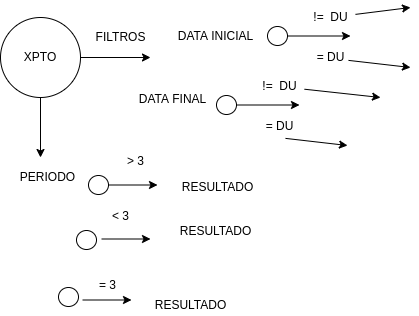

The diagram above was exported from draw.io. Its source (the exported page's mxGraphModel, read from the mxfile embedded in the PNG):
<mxGraphModel dx="440" dy="461" grid="1" gridSize="10" guides="1" tooltips="1" connect="1" arrows="1" fold="1" page="1" pageScale="1" pageWidth="827" pageHeight="1169" math="0" shadow="0">
  <root>
    <mxCell id="0" />
    <mxCell id="1" parent="0" />
    <mxCell id="3" style="edgeStyle=none;html=1;" parent="1" source="2" edge="1">
      <mxGeometry relative="1" as="geometry">
        <mxPoint x="170" y="100" as="targetPoint" />
        <Array as="points" />
      </mxGeometry>
    </mxCell>
    <mxCell id="16" style="edgeStyle=none;html=1;" parent="1" source="2" edge="1">
      <mxGeometry relative="1" as="geometry">
        <mxPoint x="60" y="200" as="targetPoint" />
      </mxGeometry>
    </mxCell>
    <mxCell id="2" value="XPTO" style="ellipse;whiteSpace=wrap;html=1;aspect=fixed;" parent="1" vertex="1">
      <mxGeometry x="20" y="60" width="80" height="80" as="geometry" />
    </mxCell>
    <mxCell id="4" value="FILTROS" style="text;html=1;align=center;verticalAlign=middle;resizable=0;points=[];autosize=1;strokeColor=none;fillColor=none;" parent="1" vertex="1">
      <mxGeometry x="105" y="70" width="70" height="20" as="geometry" />
    </mxCell>
    <mxCell id="5" value="DATA INICIAL" style="text;html=1;align=center;verticalAlign=middle;resizable=0;points=[];autosize=1;strokeColor=none;fillColor=none;" parent="1" vertex="1">
      <mxGeometry x="190" y="69" width="90" height="20" as="geometry" />
    </mxCell>
    <mxCell id="6" value="DATA FINAL" style="text;html=1;align=center;verticalAlign=middle;resizable=0;points=[];autosize=1;strokeColor=none;fillColor=none;" parent="1" vertex="1">
      <mxGeometry x="152" y="132" width="80" height="20" as="geometry" />
    </mxCell>
    <mxCell id="11" style="edgeStyle=none;html=1;" parent="1" source="9" edge="1">
      <mxGeometry relative="1" as="geometry">
        <mxPoint x="370" y="78.5" as="targetPoint" />
      </mxGeometry>
    </mxCell>
    <mxCell id="9" value="" style="ellipse;whiteSpace=wrap;html=1;" parent="1" vertex="1">
      <mxGeometry x="287" y="69" width="20" height="19" as="geometry" />
    </mxCell>
    <mxCell id="30" style="edgeStyle=none;html=1;" edge="1" parent="1" source="12">
      <mxGeometry relative="1" as="geometry">
        <mxPoint x="430" y="50" as="targetPoint" />
      </mxGeometry>
    </mxCell>
    <mxCell id="12" value="!=&amp;nbsp; DU" style="text;html=1;align=center;verticalAlign=middle;resizable=0;points=[];autosize=1;strokeColor=none;fillColor=none;" parent="1" vertex="1">
      <mxGeometry x="325" y="50" width="50" height="20" as="geometry" />
    </mxCell>
    <mxCell id="13" value="= DU" style="text;html=1;align=center;verticalAlign=middle;resizable=0;points=[];autosize=1;strokeColor=none;fillColor=none;" parent="1" vertex="1">
      <mxGeometry x="330" y="90" width="40" height="20" as="geometry" />
    </mxCell>
    <mxCell id="17" value="PERIODO" style="text;html=1;align=center;verticalAlign=middle;resizable=0;points=[];autosize=1;strokeColor=none;fillColor=none;" parent="1" vertex="1">
      <mxGeometry x="32" y="210" width="70" height="20" as="geometry" />
    </mxCell>
    <mxCell id="21" style="edgeStyle=none;html=1;" parent="1" source="18" edge="1">
      <mxGeometry relative="1" as="geometry">
        <mxPoint x="177" y="227.5" as="targetPoint" />
      </mxGeometry>
    </mxCell>
    <mxCell id="18" value="" style="ellipse;whiteSpace=wrap;html=1;" parent="1" vertex="1">
      <mxGeometry x="108" y="218" width="20" height="19" as="geometry" />
    </mxCell>
    <mxCell id="19" value="" style="ellipse;whiteSpace=wrap;html=1;" parent="1" vertex="1">
      <mxGeometry x="96" y="273" width="20" height="19" as="geometry" />
    </mxCell>
    <mxCell id="20" value="" style="ellipse;whiteSpace=wrap;html=1;" parent="1" vertex="1">
      <mxGeometry x="78" y="330" width="20" height="19" as="geometry" />
    </mxCell>
    <mxCell id="22" style="edgeStyle=none;html=1;" parent="1" edge="1">
      <mxGeometry relative="1" as="geometry">
        <mxPoint x="170" y="281.5" as="targetPoint" />
        <mxPoint x="121" y="281.5" as="sourcePoint" />
      </mxGeometry>
    </mxCell>
    <mxCell id="23" style="edgeStyle=none;html=1;" parent="1" edge="1">
      <mxGeometry relative="1" as="geometry">
        <mxPoint x="151" y="342.5" as="targetPoint" />
        <mxPoint x="102" y="342.5" as="sourcePoint" />
      </mxGeometry>
    </mxCell>
    <mxCell id="24" value="&amp;gt; 3" style="text;html=1;align=center;verticalAlign=middle;resizable=0;points=[];autosize=1;strokeColor=none;fillColor=none;" parent="1" vertex="1">
      <mxGeometry x="140" y="194" width="30" height="20" as="geometry" />
    </mxCell>
    <mxCell id="25" value="&amp;lt; 3" style="text;html=1;align=center;verticalAlign=middle;resizable=0;points=[];autosize=1;strokeColor=none;fillColor=none;" parent="1" vertex="1">
      <mxGeometry x="125" y="249" width="30" height="20" as="geometry" />
    </mxCell>
    <mxCell id="26" value="= 3" style="text;html=1;align=center;verticalAlign=middle;resizable=0;points=[];autosize=1;strokeColor=none;fillColor=none;" parent="1" vertex="1">
      <mxGeometry x="112" y="318" width="30" height="20" as="geometry" />
    </mxCell>
    <mxCell id="27" value="RESULTADO" style="text;html=1;align=center;verticalAlign=middle;resizable=0;points=[];autosize=1;strokeColor=none;fillColor=none;" parent="1" vertex="1">
      <mxGeometry x="192" y="220" width="90" height="20" as="geometry" />
    </mxCell>
    <mxCell id="28" value="RESULTADO" style="text;html=1;align=center;verticalAlign=middle;resizable=0;points=[];autosize=1;strokeColor=none;fillColor=none;" parent="1" vertex="1">
      <mxGeometry x="190" y="264" width="90" height="20" as="geometry" />
    </mxCell>
    <mxCell id="29" value="RESULTADO" style="text;html=1;align=center;verticalAlign=middle;resizable=0;points=[];autosize=1;strokeColor=none;fillColor=none;" parent="1" vertex="1">
      <mxGeometry x="165" y="338" width="90" height="20" as="geometry" />
    </mxCell>
    <mxCell id="31" style="edgeStyle=none;html=1;" edge="1" parent="1">
      <mxGeometry relative="1" as="geometry">
        <mxPoint x="430" y="110" as="targetPoint" />
        <mxPoint x="368" y="102.875" as="sourcePoint" />
      </mxGeometry>
    </mxCell>
    <mxCell id="32" style="edgeStyle=none;html=1;" edge="1" parent="1" source="33">
      <mxGeometry relative="1" as="geometry">
        <mxPoint x="319" y="147.5" as="targetPoint" />
      </mxGeometry>
    </mxCell>
    <mxCell id="33" value="" style="ellipse;whiteSpace=wrap;html=1;" vertex="1" parent="1">
      <mxGeometry x="236" y="138" width="20" height="19" as="geometry" />
    </mxCell>
    <mxCell id="34" style="edgeStyle=none;html=1;" edge="1" parent="1" source="35">
      <mxGeometry relative="1" as="geometry">
        <mxPoint x="400" y="140" as="targetPoint" />
      </mxGeometry>
    </mxCell>
    <mxCell id="35" value="!=&amp;nbsp; DU" style="text;html=1;align=center;verticalAlign=middle;resizable=0;points=[];autosize=1;strokeColor=none;fillColor=none;" vertex="1" parent="1">
      <mxGeometry x="274" y="119" width="50" height="20" as="geometry" />
    </mxCell>
    <mxCell id="36" value="= DU" style="text;html=1;align=center;verticalAlign=middle;resizable=0;points=[];autosize=1;strokeColor=none;fillColor=none;" vertex="1" parent="1">
      <mxGeometry x="279" y="159" width="40" height="20" as="geometry" />
    </mxCell>
    <mxCell id="37" style="edgeStyle=none;html=1;" edge="1" parent="1">
      <mxGeometry relative="1" as="geometry">
        <mxPoint x="367" y="188" as="targetPoint" />
        <mxPoint x="305" y="180.875" as="sourcePoint" />
      </mxGeometry>
    </mxCell>
  </root>
</mxGraphModel>